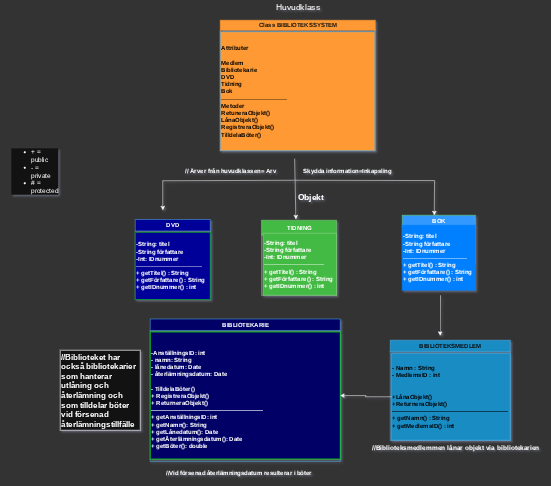

The diagram above was exported from draw.io. Its source (the exported page's mxGraphModel, read from the mxfile embedded in the PNG):
<mxGraphModel dx="1744" dy="530" grid="1" gridSize="10" guides="1" tooltips="1" connect="1" arrows="1" fold="1" page="0" pageScale="1" pageWidth="827" pageHeight="1169" background="light-dark(#000000,#333333)" math="0" shadow="1">
  <root>
    <mxCell id="0" />
    <mxCell id="1" parent="0" />
    <mxCell id="kjmhls8JClw-xfB0h1Yv-1" value="&lt;span&gt;&lt;font style=&quot;color: light-dark(rgb(0, 0, 0), rgb(255, 255, 255));&quot;&gt;DVD&lt;/font&gt;&lt;/span&gt;" style="swimlane;whiteSpace=wrap;html=1;labelBackgroundColor=none;fillColor=light-dark(#1BA1E2,#000099);strokeColor=#006EAF;fontColor=#ffffff;startSize=23;" vertex="1" parent="1">
      <mxGeometry x="310" y="1038.5" width="150" height="160" as="geometry" />
    </mxCell>
    <mxCell id="kjmhls8JClw-xfB0h1Yv-2" value="&lt;span style=&quot;background-color: transparent;&quot;&gt;&lt;b style=&quot;&quot;&gt;&lt;font style=&quot;color: light-dark(rgb(0, 0, 0), rgb(255, 255, 255));&quot;&gt;-String: titel&lt;span style=&quot;white-space: pre;&quot;&gt;&#09;&lt;/span&gt;&amp;nbsp;&lt;/font&gt;&lt;/b&gt;&lt;/span&gt;&lt;div&gt;&lt;b&gt;&lt;font style=&quot;color: light-dark(rgb(0, 0, 0), rgb(255, 255, 255));&quot;&gt;-String författare&lt;br&gt;&lt;/font&gt;&lt;/b&gt;&lt;div&gt;&lt;b&gt;&lt;font style=&quot;color: light-dark(rgb(0, 0, 0), rgb(255, 255, 255));&quot;&gt;-Int: IDnummer&lt;/font&gt;&lt;/b&gt;&lt;/div&gt;&lt;/div&gt;&lt;div&gt;&lt;div&gt;&lt;font style=&quot;color: light-dark(rgb(0, 0, 0), rgb(255, 255, 255));&quot;&gt;---------------------------------&lt;/font&gt;&lt;/div&gt;&lt;div&gt;&lt;font style=&quot;color: light-dark(rgb(255, 255, 255), rgb(255, 255, 255));&quot;&gt;&lt;b style=&quot;&quot;&gt;&lt;div style=&quot;&quot;&gt;+ getTitel() : String&lt;/div&gt;&lt;div style=&quot;&quot;&gt;+ getFörfattare() : String&lt;/div&gt;&lt;div style=&quot;&quot;&gt;+ getIDnummer() : int&lt;/div&gt;&lt;/b&gt;&lt;/font&gt;&lt;/div&gt;&lt;/div&gt;" style="rounded=0;whiteSpace=wrap;html=1;fillColor=light-dark(#1BA1E2,#000099);fontColor=#ffffff;strokeColor=light-dark(#006EAF, #00ad14);align=left;" vertex="1" parent="kjmhls8JClw-xfB0h1Yv-1">
      <mxGeometry y="25.63" width="150" height="134.37" as="geometry" />
    </mxCell>
    <mxCell id="kjmhls8JClw-xfB0h1Yv-3" value="&lt;font style=&quot;color: light-dark(rgb(0, 0, 0), rgb(255, 255, 255));&quot;&gt;TIDNING&lt;/font&gt;" style="swimlane;whiteSpace=wrap;html=1;startSize=30;labelBackgroundColor=none;fillColor=#008a00;strokeColor=#005700;fontColor=#ffffff;" vertex="1" parent="1">
      <mxGeometry x="562.51" y="1040" width="150" height="150" as="geometry" />
    </mxCell>
    <mxCell id="kjmhls8JClw-xfB0h1Yv-4" value="&lt;span style=&quot;background-color: transparent;&quot;&gt;&lt;b style=&quot;&quot;&gt;&lt;font style=&quot;color: light-dark(rgb(0, 0, 0), rgb(255, 255, 255));&quot;&gt;-String: titel&lt;span style=&quot;white-space: pre;&quot;&gt;&#09;&lt;/span&gt;&amp;nbsp;&lt;/font&gt;&lt;/b&gt;&lt;/span&gt;&lt;div&gt;&lt;b&gt;&lt;font style=&quot;color: light-dark(rgb(0, 0, 0), rgb(255, 255, 255));&quot;&gt;-String författare&lt;br&gt;&lt;/font&gt;&lt;/b&gt;&lt;div&gt;&lt;b&gt;&lt;font style=&quot;color: light-dark(rgb(0, 0, 0), rgb(255, 255, 255));&quot;&gt;-Int: IDnummer&lt;/font&gt;&lt;/b&gt;&lt;/div&gt;&lt;/div&gt;&lt;div&gt;&lt;div&gt;&lt;font style=&quot;color: light-dark(rgb(0, 0, 0), rgb(255, 255, 255));&quot;&gt;------------------------------&lt;/font&gt;&lt;/div&gt;&lt;div&gt;&lt;div&gt;&lt;font style=&quot;color: light-dark(rgb(0, 0, 0), rgb(255, 255, 255));&quot;&gt;&lt;b&gt;+ getTitel() : String&lt;/b&gt;&lt;/font&gt;&lt;/div&gt;&lt;div&gt;&lt;font style=&quot;color: light-dark(rgb(0, 0, 0), rgb(255, 255, 255));&quot;&gt;&lt;b&gt;+ getFörfattare() : String&lt;/b&gt;&lt;/font&gt;&lt;/div&gt;&lt;div&gt;&lt;font style=&quot;color: light-dark(rgb(0, 0, 0), rgb(255, 255, 255));&quot;&gt;&lt;b style=&quot;&quot;&gt;+ getIDnummer() : int&lt;/b&gt;&lt;/font&gt;&lt;/div&gt;&lt;/div&gt;&lt;/div&gt;" style="rounded=0;whiteSpace=wrap;html=1;fillColor=#008a00;fontColor=#ffffff;strokeColor=#005700;align=left;" vertex="1" parent="kjmhls8JClw-xfB0h1Yv-3">
      <mxGeometry x="3" y="26" width="147" height="124" as="geometry" />
    </mxCell>
    <mxCell id="kjmhls8JClw-xfB0h1Yv-5" value="&lt;font style=&quot;color: light-dark(rgb(0, 0, 0), rgb(255, 255, 255));&quot;&gt;BOK&lt;/font&gt;" style="swimlane;whiteSpace=wrap;html=1;startSize=23;labelBackgroundColor=none;fillColor=light-dark(#F2CC8F,#3399FF);strokeColor=light-dark(#E07A5F, #63e160);fontColor=#393C56;" vertex="1" parent="1">
      <mxGeometry x="844" y="1030" width="146" height="97" as="geometry" />
    </mxCell>
    <mxCell id="kjmhls8JClw-xfB0h1Yv-6" value="" style="endArrow=classic;html=1;rounded=0;edgeStyle=orthogonalEdgeStyle;" edge="1" parent="1">
      <mxGeometry width="50" height="50" relative="1" as="geometry">
        <mxPoint x="630" y="960" as="sourcePoint" />
        <mxPoint x="908" y="1030" as="targetPoint" />
      </mxGeometry>
    </mxCell>
    <mxCell id="kjmhls8JClw-xfB0h1Yv-7" value="" style="endArrow=classic;html=1;rounded=0;edgeStyle=orthogonalEdgeStyle;" edge="1" parent="1">
      <mxGeometry width="50" height="50" relative="1" as="geometry">
        <mxPoint x="628" y="960" as="sourcePoint" />
        <mxPoint x="365" y="1020" as="targetPoint" />
        <Array as="points">
          <mxPoint x="628" y="961" />
        </Array>
      </mxGeometry>
    </mxCell>
    <mxCell id="kjmhls8JClw-xfB0h1Yv-8" value="&lt;font style=&quot;color: light-dark(rgb(0, 0, 0), rgb(13, 13, 13));&quot;&gt;BIBLIOTEKSMEDLEM&lt;/font&gt;" style="swimlane;whiteSpace=wrap;html=1;startSize=23;labelBackgroundColor=none;fillColor=#1ba1e2;strokeColor=#006EAF;fontColor=#ffffff;" vertex="1" parent="1">
      <mxGeometry x="820" y="1280" width="240" height="200" as="geometry" />
    </mxCell>
    <mxCell id="kjmhls8JClw-xfB0h1Yv-9" value="&lt;div&gt;&lt;font style=&quot;color: light-dark(rgb(0, 0, 0), rgb(0, 0, 0));&quot;&gt;&lt;b style=&quot;color: rgb(18, 18, 18); background-color: transparent;&quot;&gt;&lt;font style=&quot;color: light-dark(rgb(0, 0, 0), rgb(0, 0, 0));&quot;&gt;- Namn : String&lt;/font&gt;&lt;/b&gt;&lt;/font&gt;&lt;/div&gt;&lt;b&gt;&lt;font style=&quot;color: light-dark(rgb(0, 0, 0), rgb(0, 0, 0));&quot;&gt;- MedlemsID : int&amp;nbsp;&lt;/font&gt;&lt;/b&gt;&lt;div&gt;&lt;br&gt;&lt;div&gt;&lt;font style=&quot;color: light-dark(rgb(0, 0, 0), rgb(0, 0, 0));&quot;&gt;&lt;br&gt;&lt;/font&gt;&lt;/div&gt;&lt;div&gt;&lt;b&gt;&lt;font style=&quot;color: light-dark(rgb(0, 0, 0), rgb(0, 0, 0));&quot;&gt;+LånaObjekt()&amp;nbsp;&lt;/font&gt;&lt;/b&gt;&lt;/div&gt;&lt;div&gt;&lt;b&gt;&lt;font style=&quot;color: light-dark(rgb(0, 0, 0), rgb(0, 0, 0));&quot;&gt;+ReturneraObjekt()&amp;nbsp;&lt;/font&gt;&lt;/b&gt;&lt;/div&gt;&lt;/div&gt;&lt;div&gt;&lt;b&gt;&lt;font style=&quot;color: light-dark(rgb(0, 0, 0), rgb(0, 0, 0));&quot;&gt;----------------------------------------------------------&lt;/font&gt;&lt;/b&gt;&lt;/div&gt;&lt;div&gt;&lt;font style=&quot;color: light-dark(rgb(0, 0, 0), rgb(0, 0, 0));&quot;&gt;&lt;b style=&quot;&quot;&gt;&lt;div style=&quot;&quot;&gt;+ getNamn() : String&lt;/div&gt;&lt;div style=&quot;&quot;&gt;+ getMedlemsID() : int&lt;/div&gt;&lt;/b&gt;&lt;/font&gt;&lt;/div&gt;" style="rounded=0;whiteSpace=wrap;html=1;fillColor=#1ba1e2;fontColor=#ffffff;strokeColor=#006EAF;align=left;" vertex="1" parent="kjmhls8JClw-xfB0h1Yv-8">
      <mxGeometry x="2" y="26" width="238" height="174" as="geometry" />
    </mxCell>
    <mxCell id="kjmhls8JClw-xfB0h1Yv-10" value="&lt;font style=&quot;color: light-dark(rgb(13, 13, 13), rgb(255, 255, 255));&quot;&gt;BIBLIOTEKARIE&lt;/font&gt;" style="swimlane;whiteSpace=wrap;html=1;startSize=23;labelBackgroundColor=none;fillColor=light-dark(#1BA1E2,#000066);strokeColor=#006EAF;fontColor=#ffffff;" vertex="1" parent="1">
      <mxGeometry x="340" y="1237.5" width="380" height="285" as="geometry" />
    </mxCell>
    <mxCell id="kjmhls8JClw-xfB0h1Yv-11" value="&lt;div&gt;&lt;font style=&quot;color: light-dark(rgb(0, 0, 0), rgb(255, 255, 255));&quot;&gt;&lt;b style=&quot;&quot;&gt;&lt;br&gt;&lt;/b&gt;&lt;/font&gt;&lt;/div&gt;&lt;div&gt;&lt;span style=&quot;background-color: transparent;&quot;&gt;&lt;b&gt;&lt;font style=&quot;color: light-dark(rgb(0, 0, 0), rgb(255, 255, 255));&quot;&gt;-AnställningsID: int&lt;/font&gt;&lt;/b&gt;&lt;/span&gt;&lt;/div&gt;&lt;div&gt;&lt;span style=&quot;background-color: transparent;&quot;&gt;&lt;b&gt;&lt;font style=&quot;color: light-dark(rgb(0, 0, 0), rgb(255, 255, 255));&quot;&gt;- namn: String&lt;/font&gt;&lt;/b&gt;&lt;/span&gt;&lt;div&gt;&lt;div&gt;&lt;b&gt;&lt;font style=&quot;color: light-dark(rgb(0, 0, 0), rgb(255, 255, 255));&quot;&gt;- lånedatum: Date&lt;span style=&quot;background-color: transparent;&quot;&gt;&amp;nbsp;&lt;/span&gt;&lt;/font&gt;&lt;/b&gt;&lt;div&gt;&lt;b&gt;&lt;font style=&quot;color: light-dark(rgb(0, 0, 0), rgb(255, 255, 255));&quot;&gt;- återlämningsdatum: Date&lt;/font&gt;&lt;/b&gt;&lt;/div&gt;&lt;/div&gt;&lt;/div&gt;&lt;div&gt;&lt;font style=&quot;color: light-dark(rgb(0, 0, 0), rgb(255, 255, 255));&quot;&gt;&lt;b&gt;&lt;br&gt;&lt;/b&gt;&lt;/font&gt;&lt;/div&gt;&lt;div&gt;&lt;font style=&quot;color: light-dark(rgb(0, 0, 0), rgb(255, 255, 255));&quot;&gt;&lt;b&gt;- TilldelaBöter()&amp;nbsp;&lt;/b&gt;&lt;b&gt;&lt;/b&gt;&lt;/font&gt;&lt;/div&gt;&lt;div&gt;&lt;b&gt;&lt;font style=&quot;color: light-dark(rgb(0, 0, 0), rgb(255, 255, 255));&quot;&gt;+ RegistreraObjekt()&amp;nbsp;&lt;/font&gt;&lt;/b&gt;&lt;/div&gt;&lt;div&gt;&lt;b&gt;&lt;font style=&quot;color: light-dark(rgb(0, 0, 0), rgb(255, 255, 255));&quot;&gt;+ ReturneraObjekt()&amp;nbsp;&lt;/font&gt;&lt;/b&gt;&lt;/div&gt;&lt;/div&gt;&lt;div&gt;&lt;b&gt;&lt;font style=&quot;color: light-dark(rgb(0, 0, 0), rgb(255, 255, 255));&quot;&gt;--------------------------------------------------------&lt;/font&gt;&lt;/b&gt;&lt;/div&gt;&lt;div&gt;&lt;div&gt;&lt;span style=&quot;background-color: transparent;&quot;&gt;&lt;b&gt;&lt;font style=&quot;color: light-dark(rgb(0, 0, 0), rgb(255, 255, 255));&quot;&gt;+ getAnställningsID: int&lt;/font&gt;&lt;/b&gt;&lt;/span&gt;&lt;/div&gt;&lt;div&gt;&lt;span style=&quot;background-color: transparent;&quot;&gt;&lt;b&gt;&lt;font style=&quot;color: light-dark(rgb(0, 0, 0), rgb(255, 255, 255));&quot;&gt;+ getNamn(): String&lt;/font&gt;&lt;/b&gt;&lt;/span&gt;&lt;/div&gt;&lt;div&gt;&lt;b&gt;&lt;font style=&quot;color: light-dark(rgb(0, 0, 0), rgb(255, 255, 255));&quot;&gt;+ getLånedatum(): Date&lt;/font&gt;&lt;/b&gt;&lt;/div&gt;&lt;div&gt;&lt;b&gt;&lt;font style=&quot;color: light-dark(rgb(0, 0, 0), rgb(255, 255, 255));&quot;&gt;+ getÅterlämningsdatum(): Date&lt;/font&gt;&lt;/b&gt;&lt;/div&gt;&lt;/div&gt;&lt;div&gt;&lt;b&gt;&lt;font style=&quot;color: light-dark(rgb(0, 0, 0), rgb(255, 255, 255));&quot;&gt;+ getBöter(): double&amp;nbsp;&lt;/font&gt;&lt;/b&gt;&lt;/div&gt;" style="rounded=0;whiteSpace=wrap;html=1;fillColor=light-dark(#1BA1E2,#000066);fontColor=#ffffff;strokeColor=light-dark(#006EAF,#00FF00);align=left;" vertex="1" parent="kjmhls8JClw-xfB0h1Yv-10">
      <mxGeometry y="26" width="380" height="254" as="geometry" />
    </mxCell>
    <mxCell id="kjmhls8JClw-xfB0h1Yv-12" value="" style="endArrow=classic;html=1;rounded=0;" edge="1" parent="1">
      <mxGeometry width="50" height="50" relative="1" as="geometry">
        <mxPoint x="628.76" y="917" as="sourcePoint" />
        <mxPoint x="631.26" y="1038" as="targetPoint" />
      </mxGeometry>
    </mxCell>
    <mxCell id="kjmhls8JClw-xfB0h1Yv-13" value="&lt;ul style=&quot;font-family: -apple-system, &amp;quot;Segoe UI&amp;quot;, Helvetica, sans-serif; text-align: left; text-wrap-mode: wrap; background-color: rgb(255, 255, 255);&quot;&gt;&lt;li style=&quot;&quot;&gt;&lt;font style=&quot;font-size: 13px;&quot;&gt;+ = public&lt;/font&gt;&lt;/li&gt;&lt;li style=&quot;&quot;&gt;&lt;font style=&quot;font-size: 13px;&quot;&gt;- = private&lt;/font&gt;&lt;/li&gt;&lt;li style=&quot;&quot;&gt;&lt;font style=&quot;font-size: 13px;&quot;&gt;# = protected&lt;/font&gt;&lt;/li&gt;&lt;/ul&gt;" style="text;html=1;align=center;verticalAlign=middle;resizable=0;points=[];autosize=1;strokeColor=none;fillColor=none;" vertex="1" parent="1">
      <mxGeometry x="40" y="900" width="135" height="83" as="geometry" />
    </mxCell>
    <mxCell id="kjmhls8JClw-xfB0h1Yv-14" value="&lt;font style=&quot;color: light-dark(rgb(0, 0, 0), rgb(255, 255, 255));&quot;&gt;&lt;b style=&quot;&quot;&gt;// Ärver från huvudklassen= Arv&lt;/b&gt;&lt;/font&gt;" style="text;html=1;align=center;verticalAlign=middle;resizable=0;points=[];autosize=1;strokeColor=none;fillColor=none;" vertex="1" parent="1">
      <mxGeometry x="395" y="926.5" width="210" height="30" as="geometry" />
    </mxCell>
    <mxCell id="kjmhls8JClw-xfB0h1Yv-15" value="" style="endArrow=classic;html=1;rounded=0;" edge="1" parent="1">
      <mxGeometry width="50" height="50" relative="1" as="geometry">
        <mxPoint x="920.5" y="1190" as="sourcePoint" />
        <mxPoint x="920" y="1271" as="targetPoint" />
      </mxGeometry>
    </mxCell>
    <mxCell id="kjmhls8JClw-xfB0h1Yv-16" value="&lt;b&gt;&lt;font style=&quot;font-size: 13px;&quot;&gt;//Biblioteksmedlemmen lånar objekt via bibliotekarien&lt;/font&gt;&lt;/b&gt;" style="text;html=1;align=center;verticalAlign=middle;resizable=0;points=[];autosize=1;strokeColor=none;fillColor=none;" vertex="1" parent="1">
      <mxGeometry x="770" y="1480" width="360" height="30" as="geometry" />
    </mxCell>
    <mxCell id="kjmhls8JClw-xfB0h1Yv-17" value="&lt;b&gt;//Vid försenad återlämningsdatum resulterar i böter&lt;/b&gt;" style="text;html=1;align=left;verticalAlign=middle;resizable=0;points=[];autosize=1;strokeColor=none;fillColor=none;" vertex="1" parent="1">
      <mxGeometry x="370" y="1530" width="310" height="30" as="geometry" />
    </mxCell>
    <mxCell id="kjmhls8JClw-xfB0h1Yv-18" value="&lt;span style=&quot;background-color: transparent;&quot;&gt;&lt;b style=&quot;&quot;&gt;&lt;font style=&quot;color: light-dark(rgb(0, 0, 0), rgb(255, 255, 255));&quot;&gt;-String: titel&lt;span style=&quot;white-space: pre;&quot;&gt;&#09;&lt;/span&gt;&amp;nbsp;&lt;/font&gt;&lt;/b&gt;&lt;/span&gt;&lt;div&gt;&lt;b&gt;&lt;font style=&quot;color: light-dark(rgb(0, 0, 0), rgb(255, 255, 255));&quot;&gt;-String författare&lt;br&gt;&lt;/font&gt;&lt;/b&gt;&lt;div&gt;&lt;b&gt;&lt;font style=&quot;color: light-dark(rgb(0, 0, 0), rgb(255, 255, 255));&quot;&gt;-Int: IDnummer&lt;/font&gt;&lt;/b&gt;&lt;/div&gt;&lt;/div&gt;&lt;div&gt;&lt;div&gt;&lt;font style=&quot;color: light-dark(rgb(0, 0, 0), rgb(255, 255, 255));&quot;&gt;--------------------------------&lt;/font&gt;&lt;/div&gt;&lt;div&gt;&lt;div&gt;&lt;font style=&quot;color: light-dark(rgb(0, 0, 0), rgb(255, 255, 255));&quot;&gt;&lt;b&gt;+ getTitel() : String&lt;/b&gt;&lt;/font&gt;&lt;/div&gt;&lt;div&gt;&lt;font style=&quot;color: light-dark(rgb(0, 0, 0), rgb(255, 255, 255));&quot;&gt;&lt;b&gt;+ getFörfattare() : String&lt;/b&gt;&lt;/font&gt;&lt;/div&gt;&lt;div&gt;&lt;font style=&quot;color: light-dark(rgb(0, 0, 0), rgb(255, 255, 255));&quot;&gt;&lt;b style=&quot;&quot;&gt;+ getIDnummer() : int&lt;/b&gt;&lt;/font&gt;&lt;/div&gt;&lt;/div&gt;&lt;/div&gt;" style="rounded=0;whiteSpace=wrap;html=1;fillColor=light-dark(#0050EF,#007FFF);fontColor=#ffffff;strokeColor=light-dark(#001DBC,#007FFF);align=left;" vertex="1" parent="1">
      <mxGeometry x="844" y="1050" width="146" height="130" as="geometry" />
    </mxCell>
    <mxCell id="kjmhls8JClw-xfB0h1Yv-19" value="&lt;b&gt;&lt;font style=&quot;font-size: 17px;&quot;&gt;Objekt&lt;/font&gt;&lt;/b&gt;" style="text;html=1;align=left;verticalAlign=middle;resizable=0;points=[];autosize=1;strokeColor=none;fillColor=none;" vertex="1" parent="1">
      <mxGeometry x="632.51" y="980" width="80" height="30" as="geometry" />
    </mxCell>
    <mxCell id="kjmhls8JClw-xfB0h1Yv-20" value="&lt;span style=&quot;color: rgb(255, 255, 255); font-family: Helvetica; font-size: 12px; font-style: normal; font-variant-ligatures: normal; font-variant-caps: normal; letter-spacing: normal; orphans: 2; text-indent: 0px; text-transform: none; widows: 2; word-spacing: 0px; -webkit-text-stroke-width: 0px; white-space: nowrap; text-decoration-thickness: initial; text-decoration-style: initial; text-decoration-color: initial; float: none; background-color: light-dark(rgb(27, 29, 30), rgb(255, 153, 51)); display: inline !important;&quot;&gt;Class BIBLIOTEKSSYSTEM&lt;/span&gt;" style="swimlane;whiteSpace=wrap;html=1;startSize=20;labelBackgroundColor=none;fillColor=light-dark(#1BA1E2,#FF9933);strokeColor=light-dark(#006EAF,#FF9933);fontColor=#ffffff;align=center;" vertex="1" parent="1">
      <mxGeometry x="480" y="640" width="310" height="260" as="geometry" />
    </mxCell>
    <mxCell id="kjmhls8JClw-xfB0h1Yv-21" value="&lt;div style=&quot;&quot;&gt;&lt;span style=&quot;background-color: transparent;&quot;&gt;&lt;b&gt;&lt;font style=&quot;color: light-dark(rgb(0, 0, 0), rgb(0, 0, 0));&quot;&gt;Attributer&lt;/font&gt;&lt;/b&gt;&lt;/span&gt;&lt;/div&gt;&lt;div style=&quot;&quot;&gt;&lt;span style=&quot;background-color: transparent;&quot;&gt;&lt;b&gt;&lt;font style=&quot;color: light-dark(rgb(0, 0, 0), rgb(0, 0, 0));&quot;&gt;&lt;br&gt;&lt;/font&gt;&lt;/b&gt;&lt;/span&gt;&lt;/div&gt;&lt;div style=&quot;&quot;&gt;&lt;b style=&quot;background-color: transparent;&quot;&gt;&lt;font style=&quot;color: light-dark(rgb(0, 0, 0), rgb(0, 0, 0));&quot;&gt;Medlem&lt;/font&gt;&lt;/b&gt;&lt;/div&gt;&lt;div style=&quot;&quot;&gt;&lt;b style=&quot;background-color: transparent;&quot;&gt;&lt;font style=&quot;color: light-dark(rgb(0, 0, 0), rgb(0, 0, 0));&quot;&gt;Bibliotekarie&lt;/font&gt;&lt;/b&gt;&lt;/div&gt;&lt;div style=&quot;&quot;&gt;&lt;div&gt;&lt;font style=&quot;color: light-dark(rgb(0, 0, 0), rgb(0, 0, 0));&quot;&gt;&lt;b&gt;DVD&lt;/b&gt;&lt;/font&gt;&lt;/div&gt;&lt;div&gt;&lt;font style=&quot;color: light-dark(rgb(0, 0, 0), rgb(0, 0, 0));&quot;&gt;&lt;b&gt;Tidning&lt;/b&gt;&lt;/font&gt;&lt;/div&gt;&lt;div&gt;&lt;font style=&quot;color: light-dark(rgb(0, 0, 0), rgb(0, 0, 0));&quot;&gt;&lt;b&gt;Bok&lt;/b&gt;&lt;/font&gt;&lt;/div&gt;&lt;div&gt;&lt;div&gt;&lt;font style=&quot;color: light-dark(rgb(0, 0, 0), rgb(0, 0, 0));&quot;&gt;---------------------------------&lt;/font&gt;&lt;/div&gt;&lt;div&gt;&lt;b style=&quot;background-color: transparent;&quot;&gt;&lt;font style=&quot;color: light-dark(rgb(0, 0, 0), rgb(0, 0, 0));&quot;&gt;Metoder&lt;/font&gt;&lt;/b&gt;&lt;/div&gt;&lt;/div&gt;&lt;/div&gt;&lt;div style=&quot;&quot;&gt;&lt;b&gt;&lt;font style=&quot;color: light-dark(rgb(0, 0, 0), rgb(0, 0, 0));&quot;&gt;RetuneraObjekt()&lt;/font&gt;&lt;/b&gt;&lt;/div&gt;&lt;div style=&quot;&quot;&gt;&lt;b&gt;&lt;font style=&quot;color: light-dark(rgb(0, 0, 0), rgb(0, 0, 0));&quot;&gt;LånaObjekt()&lt;/font&gt;&lt;/b&gt;&lt;/div&gt;&lt;div style=&quot;&quot;&gt;&lt;b&gt;&lt;font style=&quot;color: light-dark(rgb(0, 0, 0), rgb(0, 0, 0));&quot;&gt;RegistreraObjekt()&lt;/font&gt;&lt;/b&gt;&lt;/div&gt;&lt;div style=&quot;&quot;&gt;&lt;b&gt;&lt;font style=&quot;color: light-dark(rgb(0, 0, 0), rgb(0, 0, 0));&quot;&gt;TilldelaBöter()&lt;/font&gt;&lt;/b&gt;&lt;/div&gt;" style="rounded=0;whiteSpace=wrap;html=1;fillColor=light-dark(#1BA1E2,#FF9933);fontColor=#ffffff;strokeColor=#006EAF;align=left;" vertex="1" parent="kjmhls8JClw-xfB0h1Yv-20">
      <mxGeometry y="23" width="309.25" height="238" as="geometry" />
    </mxCell>
    <mxCell id="kjmhls8JClw-xfB0h1Yv-22" value="&lt;b&gt;Skydda information=Inkapsling&lt;/b&gt;" style="text;html=1;align=center;verticalAlign=middle;resizable=0;points=[];autosize=1;strokeColor=none;fillColor=none;" vertex="1" parent="1">
      <mxGeometry x="632.51" y="926.5" width="200" height="30" as="geometry" />
    </mxCell>
    <mxCell id="kjmhls8JClw-xfB0h1Yv-23" value="" style="edgeStyle=orthogonalEdgeStyle;rounded=0;orthogonalLoop=1;jettySize=auto;html=1;" edge="1" parent="1" source="kjmhls8JClw-xfB0h1Yv-9" target="kjmhls8JClw-xfB0h1Yv-11">
      <mxGeometry relative="1" as="geometry" />
    </mxCell>
    <mxCell id="kjmhls8JClw-xfB0h1Yv-24" value="&lt;font style=&quot;font-size: 17px;&quot;&gt;Huvudklass&lt;/font&gt;" style="text;html=1;align=center;verticalAlign=middle;resizable=0;points=[];autosize=1;strokeColor=none;fillColor=none;" vertex="1" parent="1">
      <mxGeometry x="580" y="600" width="110" height="30" as="geometry" />
    </mxCell>
    <mxCell id="kjmhls8JClw-xfB0h1Yv-25" value="&lt;b style=&quot;font-family: -apple-system, &amp;quot;Segoe UI&amp;quot;, Helvetica, sans-serif; font-size: 16px;&quot;&gt;&lt;font style=&quot;color: light-dark(rgb(198, 204, 210), rgb(255, 255, 255));&quot;&gt;//Biblioteket har också bibliotekarier som hanterar utlåning och återlämning och som tilldelar böter vid försenad återlämningstillfälle&lt;/font&gt;&lt;/b&gt;" style="whiteSpace=wrap;html=1;aspect=fixed;align=left;" vertex="1" parent="1">
      <mxGeometry x="160" y="1300" width="160" height="160" as="geometry" />
    </mxCell>
  </root>
</mxGraphModel>